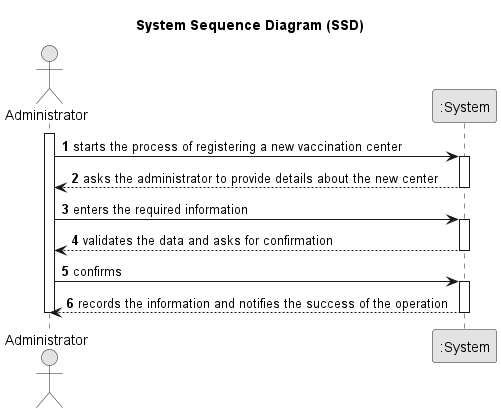

The diagram above was rendered by PlantUML. Its source (embedded in the PNG):
@startuml
skinparam monochrome true
skinparam packageStyle rectangle
skinparam shadowing false

title System Sequence Diagram (SSD)

autonumber
actor Administrator
participant ":System" as System

activate Administrator
    Administrator -> System : starts the process of registering a new vaccination center
    activate System
        System --> Administrator :  asks the administrator to provide details about the new center
    deactivate System

    Administrator -> System : enters the required information
    activate System
        System --> Administrator : validates the data and asks for confirmation
    deactivate System

    Administrator -> System : confirms
    activate System
        System --> Administrator : records the information and notifies the success of the operation
    deactivate System
deactivate Administrator

@enduml